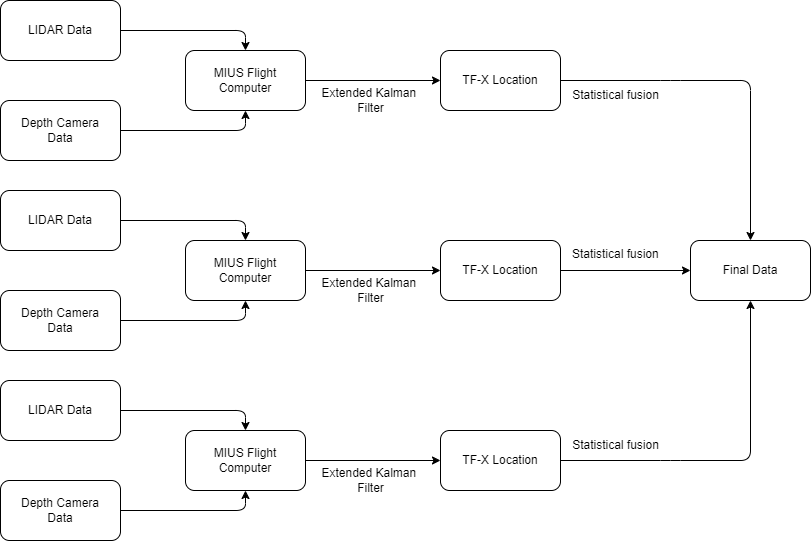

The diagram above was exported from draw.io. Its source (the exported page's mxGraphModel, read from the mxfile embedded in the PNG):
<mxGraphModel dx="1447" dy="739" grid="1" gridSize="10" guides="1" tooltips="1" connect="1" arrows="1" fold="1" page="1" pageScale="1" pageWidth="850" pageHeight="1100" math="0" shadow="0">
  <root>
    <mxCell id="0" />
    <mxCell id="1" parent="0" />
    <mxCell id="74" style="edgeStyle=none;html=1;exitX=1;exitY=0.5;exitDx=0;exitDy=0;entryX=0.5;entryY=0;entryDx=0;entryDy=0;" edge="1" parent="1" source="70" target="72">
      <mxGeometry relative="1" as="geometry">
        <Array as="points">
          <mxPoint x="365" y="120" />
        </Array>
      </mxGeometry>
    </mxCell>
    <mxCell id="70" value="LIDAR Data" style="rounded=1;whiteSpace=wrap;html=1;" vertex="1" parent="1">
      <mxGeometry x="120" y="90" width="120" height="60" as="geometry" />
    </mxCell>
    <mxCell id="73" style="edgeStyle=none;html=1;exitX=1;exitY=0.5;exitDx=0;exitDy=0;entryX=0.5;entryY=1;entryDx=0;entryDy=0;" edge="1" parent="1" source="71" target="72">
      <mxGeometry relative="1" as="geometry">
        <Array as="points">
          <mxPoint x="365" y="220" />
        </Array>
      </mxGeometry>
    </mxCell>
    <mxCell id="71" value="Depth Camera&lt;br&gt;Data" style="rounded=1;whiteSpace=wrap;html=1;" vertex="1" parent="1">
      <mxGeometry x="120" y="190" width="120" height="60" as="geometry" />
    </mxCell>
    <mxCell id="76" style="edgeStyle=none;html=1;exitX=1;exitY=0.5;exitDx=0;exitDy=0;entryX=0;entryY=0.5;entryDx=0;entryDy=0;" edge="1" parent="1" source="72" target="75">
      <mxGeometry relative="1" as="geometry" />
    </mxCell>
    <mxCell id="72" value="MIUS Flight Computer" style="rounded=1;whiteSpace=wrap;html=1;" vertex="1" parent="1">
      <mxGeometry x="305" y="140" width="120" height="60" as="geometry" />
    </mxCell>
    <mxCell id="111" style="edgeStyle=none;html=1;exitX=1;exitY=0.5;exitDx=0;exitDy=0;entryX=0.5;entryY=0;entryDx=0;entryDy=0;" edge="1" parent="1" source="75" target="110">
      <mxGeometry relative="1" as="geometry">
        <Array as="points">
          <mxPoint x="790" y="170" />
          <mxPoint x="870" y="170" />
        </Array>
      </mxGeometry>
    </mxCell>
    <mxCell id="75" value="TF-X Location" style="rounded=1;whiteSpace=wrap;html=1;" vertex="1" parent="1">
      <mxGeometry x="560" y="140" width="120" height="60" as="geometry" />
    </mxCell>
    <mxCell id="77" value="Extended Kalman&amp;nbsp;&lt;br&gt;Filter" style="text;html=1;align=center;verticalAlign=middle;resizable=0;points=[];autosize=1;strokeColor=none;fillColor=none;" vertex="1" parent="1">
      <mxGeometry x="430" y="170" width="120" height="40" as="geometry" />
    </mxCell>
    <mxCell id="94" style="edgeStyle=none;html=1;exitX=1;exitY=0.5;exitDx=0;exitDy=0;entryX=0.5;entryY=0;entryDx=0;entryDy=0;" edge="1" parent="1" source="95" target="99">
      <mxGeometry relative="1" as="geometry">
        <Array as="points">
          <mxPoint x="365" y="310" />
        </Array>
      </mxGeometry>
    </mxCell>
    <mxCell id="95" value="LIDAR Data" style="rounded=1;whiteSpace=wrap;html=1;" vertex="1" parent="1">
      <mxGeometry x="120" y="280" width="120" height="60" as="geometry" />
    </mxCell>
    <mxCell id="96" style="edgeStyle=none;html=1;exitX=1;exitY=0.5;exitDx=0;exitDy=0;entryX=0.5;entryY=1;entryDx=0;entryDy=0;" edge="1" parent="1" source="97" target="99">
      <mxGeometry relative="1" as="geometry">
        <Array as="points">
          <mxPoint x="365" y="410" />
        </Array>
      </mxGeometry>
    </mxCell>
    <mxCell id="97" value="Depth Camera&lt;br&gt;Data" style="rounded=1;whiteSpace=wrap;html=1;" vertex="1" parent="1">
      <mxGeometry x="120" y="380" width="120" height="60" as="geometry" />
    </mxCell>
    <mxCell id="98" style="edgeStyle=none;html=1;exitX=1;exitY=0.5;exitDx=0;exitDy=0;entryX=0;entryY=0.5;entryDx=0;entryDy=0;" edge="1" parent="1" source="99" target="100">
      <mxGeometry relative="1" as="geometry" />
    </mxCell>
    <mxCell id="99" value="MIUS Flight Computer" style="rounded=1;whiteSpace=wrap;html=1;" vertex="1" parent="1">
      <mxGeometry x="305" y="330" width="120" height="60" as="geometry" />
    </mxCell>
    <mxCell id="120" style="edgeStyle=none;html=1;exitX=1;exitY=0.5;exitDx=0;exitDy=0;entryX=0;entryY=0.5;entryDx=0;entryDy=0;" edge="1" parent="1" source="100" target="110">
      <mxGeometry relative="1" as="geometry" />
    </mxCell>
    <mxCell id="100" value="TF-X Location" style="rounded=1;whiteSpace=wrap;html=1;" vertex="1" parent="1">
      <mxGeometry x="560" y="330" width="120" height="60" as="geometry" />
    </mxCell>
    <mxCell id="101" value="Extended Kalman&amp;nbsp;&lt;br&gt;Filter" style="text;html=1;align=center;verticalAlign=middle;resizable=0;points=[];autosize=1;strokeColor=none;fillColor=none;" vertex="1" parent="1">
      <mxGeometry x="430" y="360" width="120" height="40" as="geometry" />
    </mxCell>
    <mxCell id="102" style="edgeStyle=none;html=1;exitX=1;exitY=0.5;exitDx=0;exitDy=0;entryX=0.5;entryY=0;entryDx=0;entryDy=0;" edge="1" parent="1" source="103" target="107">
      <mxGeometry relative="1" as="geometry">
        <Array as="points">
          <mxPoint x="365" y="500" />
        </Array>
      </mxGeometry>
    </mxCell>
    <mxCell id="103" value="LIDAR Data" style="rounded=1;whiteSpace=wrap;html=1;" vertex="1" parent="1">
      <mxGeometry x="120" y="470" width="120" height="60" as="geometry" />
    </mxCell>
    <mxCell id="104" style="edgeStyle=none;html=1;exitX=1;exitY=0.5;exitDx=0;exitDy=0;entryX=0.5;entryY=1;entryDx=0;entryDy=0;" edge="1" parent="1" source="105" target="107">
      <mxGeometry relative="1" as="geometry">
        <Array as="points">
          <mxPoint x="365" y="600" />
        </Array>
      </mxGeometry>
    </mxCell>
    <mxCell id="105" value="Depth Camera&lt;br&gt;Data" style="rounded=1;whiteSpace=wrap;html=1;" vertex="1" parent="1">
      <mxGeometry x="120" y="570" width="120" height="60" as="geometry" />
    </mxCell>
    <mxCell id="106" style="edgeStyle=none;html=1;exitX=1;exitY=0.5;exitDx=0;exitDy=0;entryX=0;entryY=0.5;entryDx=0;entryDy=0;" edge="1" parent="1" source="107" target="108">
      <mxGeometry relative="1" as="geometry" />
    </mxCell>
    <mxCell id="107" value="MIUS Flight Computer" style="rounded=1;whiteSpace=wrap;html=1;" vertex="1" parent="1">
      <mxGeometry x="305" y="520" width="120" height="60" as="geometry" />
    </mxCell>
    <mxCell id="113" style="edgeStyle=none;html=1;exitX=1;exitY=0.5;exitDx=0;exitDy=0;entryX=0.5;entryY=1;entryDx=0;entryDy=0;" edge="1" parent="1" source="108" target="110">
      <mxGeometry relative="1" as="geometry">
        <Array as="points">
          <mxPoint x="790" y="550" />
          <mxPoint x="870" y="550" />
        </Array>
      </mxGeometry>
    </mxCell>
    <mxCell id="108" value="TF-X Location" style="rounded=1;whiteSpace=wrap;html=1;" vertex="1" parent="1">
      <mxGeometry x="560" y="520" width="120" height="60" as="geometry" />
    </mxCell>
    <mxCell id="109" value="Extended Kalman&amp;nbsp;&lt;br&gt;Filter" style="text;html=1;align=center;verticalAlign=middle;resizable=0;points=[];autosize=1;strokeColor=none;fillColor=none;" vertex="1" parent="1">
      <mxGeometry x="430" y="550" width="120" height="40" as="geometry" />
    </mxCell>
    <mxCell id="110" value="Final Data" style="rounded=1;whiteSpace=wrap;html=1;" vertex="1" parent="1">
      <mxGeometry x="810" y="330" width="120" height="60" as="geometry" />
    </mxCell>
    <mxCell id="114" value="&lt;span style=&quot;font-size:10.0pt;font-family:&amp;quot;Times New Roman&amp;quot;,serif;&lt;br/&gt;mso-fareast-font-family:&amp;quot;Times New Roman&amp;quot;;mso-ansi-language:EN-US;mso-fareast-language:&lt;br/&gt;EN-US;mso-bidi-language:AR-SA&quot;&gt;Statistical fusion&lt;/span&gt;" style="text;html=1;align=center;verticalAlign=middle;resizable=0;points=[];autosize=1;strokeColor=none;fillColor=none;" vertex="1" parent="1">
      <mxGeometry x="680" y="170" width="110" height="30" as="geometry" />
    </mxCell>
    <mxCell id="115" value="&lt;span style=&quot;font-size:10.0pt;font-family:&amp;quot;Times New Roman&amp;quot;,serif;&lt;br/&gt;mso-fareast-font-family:&amp;quot;Times New Roman&amp;quot;;mso-ansi-language:EN-US;mso-fareast-language:&lt;br/&gt;EN-US;mso-bidi-language:AR-SA&quot;&gt;Statistical fusion&lt;/span&gt;" style="text;html=1;align=center;verticalAlign=middle;resizable=0;points=[];autosize=1;strokeColor=none;fillColor=none;" vertex="1" parent="1">
      <mxGeometry x="680" y="520" width="110" height="30" as="geometry" />
    </mxCell>
    <mxCell id="116" value="&lt;span&gt;Statistical fusion&lt;/span&gt;" style="text;whiteSpace=wrap;html=1;" vertex="1" parent="1">
      <mxGeometry x="690" y="330" width="120" height="40" as="geometry" />
    </mxCell>
  </root>
</mxGraphModel>